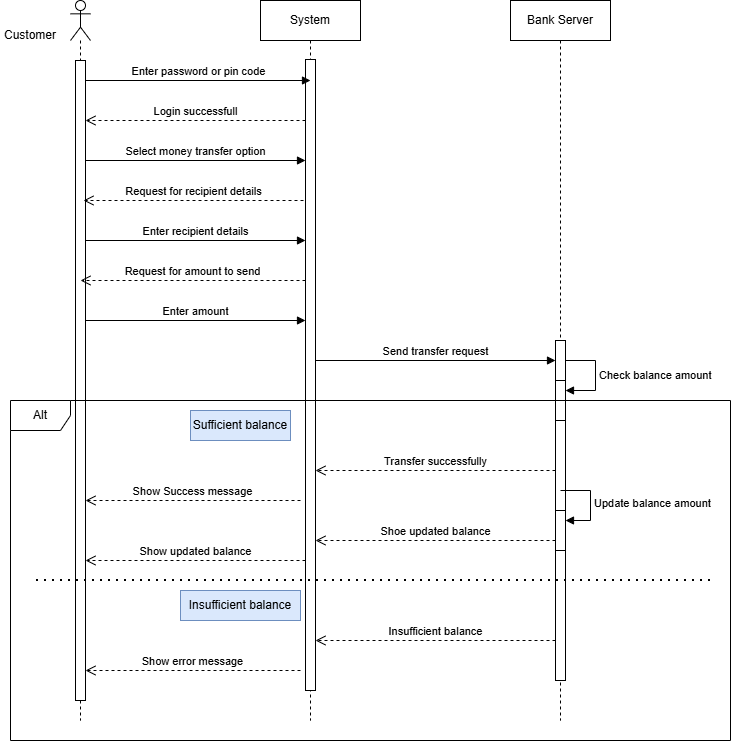

The diagram above was exported from draw.io. Its source (the exported page's mxGraphModel, read from the mxfile embedded in the PNG):
<mxGraphModel dx="1094" dy="605" grid="1" gridSize="10" guides="1" tooltips="1" connect="1" arrows="1" fold="1" page="1" pageScale="1" pageWidth="850" pageHeight="1100" background="#ffffff" math="0" shadow="0">
  <root>
    <mxCell id="0" />
    <mxCell id="1" parent="0" />
    <mxCell id="OxJqw-IxOZ2NRwXZoUNe-1" parent="1" style="shape=umlLifeline;perimeter=lifelinePerimeter;whiteSpace=wrap;html=1;container=1;dropTarget=0;collapsible=0;recursiveResize=0;outlineConnect=0;portConstraint=eastwest;newEdgeStyle={&quot;curved&quot;:0,&quot;rounded&quot;:0};participant=umlActor;" value="" vertex="1">
      <mxGeometry height="720" width="20" x="90" y="40" as="geometry" />
    </mxCell>
    <mxCell id="OxJqw-IxOZ2NRwXZoUNe-5" parent="OxJqw-IxOZ2NRwXZoUNe-1" style="html=1;points=[[0,0,0,0,5],[0,1,0,0,-5],[1,0,0,0,5],[1,1,0,0,-5]];perimeter=orthogonalPerimeter;outlineConnect=0;targetShapes=umlLifeline;portConstraint=eastwest;newEdgeStyle={&quot;curved&quot;:0,&quot;rounded&quot;:0};" value="" vertex="1">
      <mxGeometry height="640" width="10" x="5" y="60" as="geometry" />
    </mxCell>
    <mxCell id="OxJqw-IxOZ2NRwXZoUNe-2" parent="1" style="shape=umlLifeline;perimeter=lifelinePerimeter;whiteSpace=wrap;html=1;container=1;dropTarget=0;collapsible=0;recursiveResize=0;outlineConnect=0;portConstraint=eastwest;newEdgeStyle={&quot;curved&quot;:0,&quot;rounded&quot;:0};" value="System" vertex="1">
      <mxGeometry height="720" width="100" x="280" y="40" as="geometry" />
    </mxCell>
    <mxCell id="OxJqw-IxOZ2NRwXZoUNe-6" parent="OxJqw-IxOZ2NRwXZoUNe-2" style="html=1;points=[[0,0,0,0,5],[0,1,0,0,-5],[1,0,0,0,5],[1,1,0,0,-5]];perimeter=orthogonalPerimeter;outlineConnect=0;targetShapes=umlLifeline;portConstraint=eastwest;newEdgeStyle={&quot;curved&quot;:0,&quot;rounded&quot;:0};" value="" vertex="1">
      <mxGeometry height="631" width="10" x="45" y="59" as="geometry" />
    </mxCell>
    <mxCell id="OxJqw-IxOZ2NRwXZoUNe-3" parent="1" style="shape=umlLifeline;perimeter=lifelinePerimeter;whiteSpace=wrap;html=1;container=1;dropTarget=0;collapsible=0;recursiveResize=0;outlineConnect=0;portConstraint=eastwest;newEdgeStyle={&quot;curved&quot;:0,&quot;rounded&quot;:0};" value="Bank Server" vertex="1">
      <mxGeometry height="720" width="100" x="530" y="40" as="geometry" />
    </mxCell>
    <mxCell id="OxJqw-IxOZ2NRwXZoUNe-15" parent="OxJqw-IxOZ2NRwXZoUNe-3" style="html=1;points=[[0,0,0,0,5],[0,1,0,0,-5],[1,0,0,0,5],[1,1,0,0,-5]];perimeter=orthogonalPerimeter;outlineConnect=0;targetShapes=umlLifeline;portConstraint=eastwest;newEdgeStyle={&quot;curved&quot;:0,&quot;rounded&quot;:0};" value="" vertex="1">
      <mxGeometry height="340" width="10" x="45" y="340" as="geometry" />
    </mxCell>
    <mxCell id="OxJqw-IxOZ2NRwXZoUNe-21" parent="OxJqw-IxOZ2NRwXZoUNe-3" style="html=1;points=[[0,0,0,0,5],[0,1,0,0,-5],[1,0,0,0,5],[1,1,0,0,-5]];perimeter=orthogonalPerimeter;outlineConnect=0;targetShapes=umlLifeline;portConstraint=eastwest;newEdgeStyle={&quot;curved&quot;:0,&quot;rounded&quot;:0};" value="" vertex="1">
      <mxGeometry height="40" width="10" x="45" y="380" as="geometry" />
    </mxCell>
    <mxCell id="OxJqw-IxOZ2NRwXZoUNe-22" edge="1" parent="OxJqw-IxOZ2NRwXZoUNe-3" style="html=1;align=left;spacingLeft=2;endArrow=block;rounded=0;edgeStyle=orthogonalEdgeStyle;curved=0;rounded=0;" target="OxJqw-IxOZ2NRwXZoUNe-21" value="Check balance amount">
      <mxGeometry relative="1" as="geometry">
        <Array as="points">
          <mxPoint x="85" y="390" />
        </Array>
        <mxPoint x="55" y="360" as="sourcePoint" />
      </mxGeometry>
    </mxCell>
    <mxCell id="OxJqw-IxOZ2NRwXZoUNe-4" parent="1" style="text;html=1;whiteSpace=wrap;strokeColor=none;fillColor=none;align=center;verticalAlign=middle;rounded=0;" value="Customer" vertex="1">
      <mxGeometry height="30" width="60" x="20" y="60" as="geometry" />
    </mxCell>
    <mxCell id="OxJqw-IxOZ2NRwXZoUNe-7" edge="1" parent="1" source="OxJqw-IxOZ2NRwXZoUNe-5" style="html=1;verticalAlign=bottom;endArrow=block;curved=0;rounded=0;" value="Enter password or pin code">
      <mxGeometry relative="1" width="80" as="geometry">
        <mxPoint x="110" y="120" as="sourcePoint" />
        <mxPoint x="330" y="120" as="targetPoint" />
      </mxGeometry>
    </mxCell>
    <mxCell id="OxJqw-IxOZ2NRwXZoUNe-8" edge="1" parent="1" style="html=1;verticalAlign=bottom;endArrow=open;dashed=1;endSize=8;curved=0;rounded=0;" target="OxJqw-IxOZ2NRwXZoUNe-5" value="Login successfull">
      <mxGeometry relative="1" as="geometry">
        <mxPoint x="325" y="160" as="sourcePoint" />
        <mxPoint x="140" y="160" as="targetPoint" />
      </mxGeometry>
    </mxCell>
    <mxCell id="OxJqw-IxOZ2NRwXZoUNe-10" edge="1" parent="1" source="OxJqw-IxOZ2NRwXZoUNe-5" style="html=1;verticalAlign=bottom;endArrow=block;curved=0;rounded=0;" value="Select money transfer option">
      <mxGeometry relative="1" width="80" as="geometry">
        <mxPoint x="110" y="200" as="sourcePoint" />
        <mxPoint x="325" y="200" as="targetPoint" />
      </mxGeometry>
    </mxCell>
    <mxCell id="OxJqw-IxOZ2NRwXZoUNe-11" edge="1" parent="1" style="html=1;verticalAlign=bottom;endArrow=open;dashed=1;endSize=8;curved=0;rounded=0;" value="Request for recipient details">
      <mxGeometry relative="1" as="geometry">
        <mxPoint x="323" y="240" as="sourcePoint" />
        <mxPoint x="103" y="240" as="targetPoint" />
      </mxGeometry>
    </mxCell>
    <mxCell id="OxJqw-IxOZ2NRwXZoUNe-12" edge="1" parent="1" style="html=1;verticalAlign=bottom;endArrow=block;curved=0;rounded=0;" value="Enter recipient details">
      <mxGeometry relative="1" width="80" as="geometry">
        <mxPoint x="105" y="280" as="sourcePoint" />
        <mxPoint x="325" y="280" as="targetPoint" />
      </mxGeometry>
    </mxCell>
    <mxCell id="OxJqw-IxOZ2NRwXZoUNe-13" edge="1" parent="1" source="OxJqw-IxOZ2NRwXZoUNe-6" style="html=1;verticalAlign=bottom;endArrow=open;dashed=1;endSize=8;curved=0;rounded=0;" value="Request for amount to send">
      <mxGeometry relative="1" as="geometry">
        <mxPoint x="320" y="320" as="sourcePoint" />
        <mxPoint x="100" y="320" as="targetPoint" />
      </mxGeometry>
    </mxCell>
    <mxCell id="OxJqw-IxOZ2NRwXZoUNe-14" edge="1" parent="1" source="OxJqw-IxOZ2NRwXZoUNe-5" style="html=1;verticalAlign=bottom;endArrow=block;curved=0;rounded=0;" value="Enter amount">
      <mxGeometry relative="1" width="80" as="geometry">
        <mxPoint x="110" y="360" as="sourcePoint" />
        <mxPoint x="325" y="360" as="targetPoint" />
      </mxGeometry>
    </mxCell>
    <mxCell id="OxJqw-IxOZ2NRwXZoUNe-16" edge="1" parent="1" style="html=1;verticalAlign=bottom;endArrow=block;curved=0;rounded=0;" value="Send transfer request">
      <mxGeometry relative="1" width="80" as="geometry">
        <mxPoint x="335" y="400" as="sourcePoint" />
        <mxPoint x="575" y="400" as="targetPoint" />
      </mxGeometry>
    </mxCell>
    <mxCell id="OxJqw-IxOZ2NRwXZoUNe-23" parent="1" style="shape=umlFrame;whiteSpace=wrap;html=1;pointerEvents=0;" value="Alt" vertex="1">
      <mxGeometry height="340" width="720" x="30" y="440" as="geometry" />
    </mxCell>
    <mxCell id="OxJqw-IxOZ2NRwXZoUNe-24" edge="1" parent="1" style="html=1;verticalAlign=bottom;endArrow=open;dashed=1;endSize=8;curved=0;rounded=0;" value="Transfer successfully">
      <mxGeometry relative="1" as="geometry">
        <mxPoint x="575" y="510" as="sourcePoint" />
        <mxPoint x="335" y="510" as="targetPoint" />
      </mxGeometry>
    </mxCell>
    <mxCell id="OxJqw-IxOZ2NRwXZoUNe-25" edge="1" parent="1" style="html=1;verticalAlign=bottom;endArrow=open;dashed=1;endSize=8;curved=0;rounded=0;" target="OxJqw-IxOZ2NRwXZoUNe-5" value="Show Success message">
      <mxGeometry relative="1" as="geometry">
        <mxPoint x="320" y="540" as="sourcePoint" />
        <mxPoint x="110" y="539.5" as="targetPoint" />
      </mxGeometry>
    </mxCell>
    <mxCell id="OxJqw-IxOZ2NRwXZoUNe-26" edge="1" parent="1" style="endArrow=none;dashed=1;html=1;dashPattern=1 3;strokeWidth=2;rounded=0;" value="">
      <mxGeometry height="50" relative="1" width="50" as="geometry">
        <mxPoint x="730" y="620" as="sourcePoint" />
        <mxPoint x="50" y="620" as="targetPoint" />
      </mxGeometry>
    </mxCell>
    <mxCell id="OxJqw-IxOZ2NRwXZoUNe-28" parent="1" style="text;html=1;whiteSpace=wrap;strokeColor=#6c8ebf;fillColor=#dae8fc;align=center;verticalAlign=middle;rounded=0;" value="Sufficient balance" vertex="1">
      <mxGeometry height="30" width="100" x="210" y="450" as="geometry" />
    </mxCell>
    <mxCell id="OxJqw-IxOZ2NRwXZoUNe-29" parent="1" style="text;html=1;whiteSpace=wrap;strokeColor=#6c8ebf;fillColor=#dae8fc;align=center;verticalAlign=middle;rounded=0;" value="Insufficient balance" vertex="1">
      <mxGeometry height="30" width="120" x="200" y="630" as="geometry" />
    </mxCell>
    <mxCell id="OxJqw-IxOZ2NRwXZoUNe-30" parent="1" style="html=1;points=[[0,0,0,0,5],[0,1,0,0,-5],[1,0,0,0,5],[1,1,0,0,-5]];perimeter=orthogonalPerimeter;outlineConnect=0;targetShapes=umlLifeline;portConstraint=eastwest;newEdgeStyle={&quot;curved&quot;:0,&quot;rounded&quot;:0};" value="" vertex="1">
      <mxGeometry height="40" width="10" x="575" y="550" as="geometry" />
    </mxCell>
    <mxCell id="OxJqw-IxOZ2NRwXZoUNe-31" edge="1" parent="1" style="html=1;align=left;spacingLeft=2;endArrow=block;rounded=0;edgeStyle=orthogonalEdgeStyle;curved=0;rounded=0;" target="OxJqw-IxOZ2NRwXZoUNe-30" value="Update balance amount">
      <mxGeometry relative="1" as="geometry">
        <Array as="points">
          <mxPoint x="610" y="560" />
        </Array>
        <mxPoint x="580" y="530" as="sourcePoint" />
      </mxGeometry>
    </mxCell>
    <mxCell id="OxJqw-IxOZ2NRwXZoUNe-32" edge="1" parent="1" style="html=1;verticalAlign=bottom;endArrow=open;dashed=1;endSize=8;curved=0;rounded=0;" value="Shoe updated balance">
      <mxGeometry relative="1" as="geometry">
        <mxPoint x="575" y="580" as="sourcePoint" />
        <mxPoint x="335" y="580" as="targetPoint" />
      </mxGeometry>
    </mxCell>
    <mxCell id="OxJqw-IxOZ2NRwXZoUNe-33" edge="1" parent="1" style="html=1;verticalAlign=bottom;endArrow=open;dashed=1;endSize=8;curved=0;rounded=0;" target="OxJqw-IxOZ2NRwXZoUNe-5" value="Show updated balance">
      <mxGeometry relative="1" as="geometry">
        <mxPoint x="325" y="600" as="sourcePoint" />
        <mxPoint x="110" y="600" as="targetPoint" />
      </mxGeometry>
    </mxCell>
    <mxCell id="OxJqw-IxOZ2NRwXZoUNe-34" edge="1" parent="1" style="html=1;verticalAlign=bottom;endArrow=open;dashed=1;endSize=8;curved=0;rounded=0;" value="Insufficient balance">
      <mxGeometry relative="1" as="geometry">
        <mxPoint x="575" y="680" as="sourcePoint" />
        <mxPoint x="335" y="680" as="targetPoint" />
      </mxGeometry>
    </mxCell>
    <mxCell id="OxJqw-IxOZ2NRwXZoUNe-35" edge="1" parent="1" style="html=1;verticalAlign=bottom;endArrow=open;dashed=1;endSize=8;curved=0;rounded=0;" target="OxJqw-IxOZ2NRwXZoUNe-5" value="Show error message">
      <mxGeometry relative="1" as="geometry">
        <mxPoint x="320" y="710" as="sourcePoint" />
        <mxPoint x="110" y="710" as="targetPoint" />
      </mxGeometry>
    </mxCell>
  </root>
</mxGraphModel>